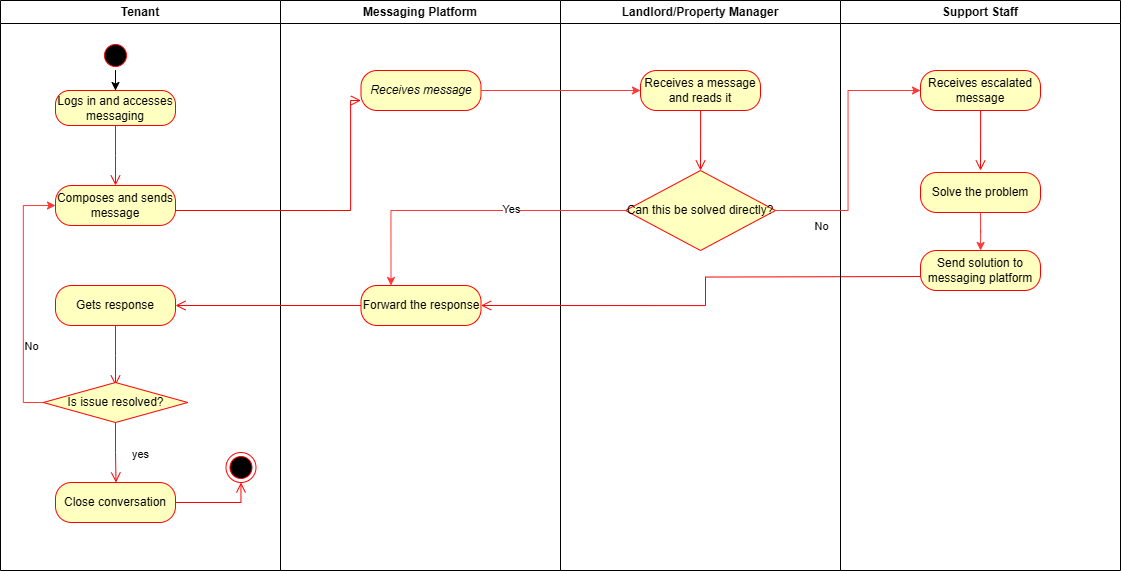

The diagram above was exported from draw.io. Its source (the exported page's mxGraphModel, read from the mxfile embedded in the PNG):
<mxGraphModel dx="2329" dy="1084" grid="1" gridSize="10" guides="1" tooltips="1" connect="1" arrows="1" fold="1" page="1" pageScale="1" pageWidth="1169" pageHeight="826" background="none" math="0" shadow="0">
  <root>
    <mxCell id="0" />
    <mxCell id="1" parent="0" />
    <mxCell id="2" value="Tenant" style="swimlane;whiteSpace=wrap" parent="1" vertex="1">
      <mxGeometry x="30" y="120" width="280" height="570" as="geometry" />
    </mxCell>
    <mxCell id="5mifilfR7spXnIjcyNQS-44" style="edgeStyle=orthogonalEdgeStyle;rounded=0;orthogonalLoop=1;jettySize=auto;html=1;exitX=0.5;exitY=1;exitDx=0;exitDy=0;" parent="2" source="5" target="5mifilfR7spXnIjcyNQS-41" edge="1">
      <mxGeometry relative="1" as="geometry" />
    </mxCell>
    <mxCell id="5" value="" style="ellipse;shape=startState;fillColor=#000000;strokeColor=#ff0000;" parent="2" vertex="1">
      <mxGeometry x="100" y="40" width="30" height="30" as="geometry" />
    </mxCell>
    <mxCell id="5mifilfR7spXnIjcyNQS-41" value="Logs in and accesses messaging" style="rounded=1;whiteSpace=wrap;html=1;arcSize=40;fontColor=#000000;fillColor=#ffffc0;strokeColor=#ff0000;" parent="2" vertex="1">
      <mxGeometry x="55" y="90" width="120" height="35" as="geometry" />
    </mxCell>
    <mxCell id="5mifilfR7spXnIjcyNQS-42" value="" style="edgeStyle=orthogonalEdgeStyle;html=1;verticalAlign=bottom;endArrow=open;endSize=8;strokeColor=#ff0000;rounded=0;" parent="2" source="5mifilfR7spXnIjcyNQS-41" edge="1">
      <mxGeometry relative="1" as="geometry">
        <mxPoint x="115" y="185" as="targetPoint" />
      </mxGeometry>
    </mxCell>
    <mxCell id="5mifilfR7spXnIjcyNQS-45" value="Composes and sends message" style="rounded=1;whiteSpace=wrap;html=1;arcSize=40;fontColor=#000000;fillColor=#ffffc0;strokeColor=#ff0000;" parent="2" vertex="1">
      <mxGeometry x="55" y="185" width="120" height="40" as="geometry" />
    </mxCell>
    <mxCell id="5mifilfR7spXnIjcyNQS-55" value="Gets response" style="rounded=1;whiteSpace=wrap;html=1;arcSize=40;fontColor=#000000;fillColor=#ffffc0;strokeColor=#ff0000;" parent="2" vertex="1">
      <mxGeometry x="55" y="285" width="120" height="40" as="geometry" />
    </mxCell>
    <mxCell id="5mifilfR7spXnIjcyNQS-56" value="" style="edgeStyle=orthogonalEdgeStyle;html=1;verticalAlign=bottom;endArrow=open;endSize=8;strokeColor=#ff0000;rounded=0;" parent="2" source="5mifilfR7spXnIjcyNQS-55" edge="1">
      <mxGeometry relative="1" as="geometry">
        <mxPoint x="115" y="385" as="targetPoint" />
      </mxGeometry>
    </mxCell>
    <mxCell id="r1D-2E0lFHsrmDZQRphq-22" style="edgeStyle=orthogonalEdgeStyle;rounded=0;orthogonalLoop=1;jettySize=auto;html=1;exitX=0;exitY=0.5;exitDx=0;exitDy=0;entryX=0;entryY=0.5;entryDx=0;entryDy=0;strokeColor=#FF3737;" edge="1" parent="2" source="5mifilfR7spXnIjcyNQS-57" target="5mifilfR7spXnIjcyNQS-45">
      <mxGeometry relative="1" as="geometry" />
    </mxCell>
    <mxCell id="r1D-2E0lFHsrmDZQRphq-23" value="No" style="edgeLabel;html=1;align=center;verticalAlign=middle;resizable=0;points=[];" vertex="1" connectable="0" parent="r1D-2E0lFHsrmDZQRphq-22">
      <mxGeometry x="-0.3819" y="-7" relative="1" as="geometry">
        <mxPoint as="offset" />
      </mxGeometry>
    </mxCell>
    <mxCell id="5mifilfR7spXnIjcyNQS-57" value="Is issue resolved?" style="rhombus;whiteSpace=wrap;html=1;fontColor=#000000;fillColor=#ffffc0;strokeColor=#ff0000;" parent="2" vertex="1">
      <mxGeometry x="42.75" y="382" width="144.5" height="40" as="geometry" />
    </mxCell>
    <mxCell id="5mifilfR7spXnIjcyNQS-59" value="yes" style="edgeStyle=orthogonalEdgeStyle;html=1;align=left;verticalAlign=top;endArrow=open;endSize=8;strokeColor=#ff0000;rounded=0;" parent="2" source="5mifilfR7spXnIjcyNQS-57" edge="1">
      <mxGeometry x="-0.4099" y="15" relative="1" as="geometry">
        <mxPoint x="115.5" y="482" as="targetPoint" />
        <mxPoint y="1" as="offset" />
      </mxGeometry>
    </mxCell>
    <mxCell id="5mifilfR7spXnIjcyNQS-62" value="Close conversation" style="rounded=1;whiteSpace=wrap;html=1;arcSize=40;fontColor=#000000;fillColor=#ffffc0;strokeColor=#ff0000;" parent="2" vertex="1">
      <mxGeometry x="55" y="482" width="120" height="40" as="geometry" />
    </mxCell>
    <mxCell id="5mifilfR7spXnIjcyNQS-63" value="" style="edgeStyle=orthogonalEdgeStyle;html=1;verticalAlign=bottom;endArrow=open;endSize=8;strokeColor=#ff0000;rounded=0;entryX=0.5;entryY=1;entryDx=0;entryDy=0;" parent="2" source="5mifilfR7spXnIjcyNQS-62" target="5mifilfR7spXnIjcyNQS-64" edge="1">
      <mxGeometry relative="1" as="geometry">
        <mxPoint x="115" y="582" as="targetPoint" />
        <Array as="points">
          <mxPoint x="240" y="502" />
        </Array>
      </mxGeometry>
    </mxCell>
    <mxCell id="5mifilfR7spXnIjcyNQS-64" value="" style="ellipse;html=1;shape=endState;fillColor=#000000;strokeColor=#ff0000;" parent="2" vertex="1">
      <mxGeometry x="225.5" y="452" width="30" height="30" as="geometry" />
    </mxCell>
    <mxCell id="3" value="Messaging Platform" style="swimlane;whiteSpace=wrap" parent="1" vertex="1">
      <mxGeometry x="310" y="120" width="280" height="570" as="geometry" />
    </mxCell>
    <mxCell id="5mifilfR7spXnIjcyNQS-47" value="&lt;em data-end=&quot;708&quot; data-start=&quot;691&quot;&gt;Receives message&lt;/em&gt;" style="rounded=1;whiteSpace=wrap;html=1;arcSize=40;fontColor=#000000;fillColor=#ffffc0;strokeColor=#ff0000;" parent="3" vertex="1">
      <mxGeometry x="80.5" y="70" width="120" height="40" as="geometry" />
    </mxCell>
    <mxCell id="5mifilfR7spXnIjcyNQS-53" value="Forward the response" style="rounded=1;whiteSpace=wrap;html=1;arcSize=40;fontColor=#000000;fillColor=#ffffc0;strokeColor=#ff0000;" parent="3" vertex="1">
      <mxGeometry x="80.5" y="285" width="120" height="40" as="geometry" />
    </mxCell>
    <mxCell id="4" value="Landlord/Property Manager" style="swimlane;whiteSpace=wrap" parent="1" vertex="1">
      <mxGeometry x="590" y="120" width="280" height="570" as="geometry" />
    </mxCell>
    <mxCell id="5mifilfR7spXnIjcyNQS-49" value="Receives a message and reads it" style="rounded=1;whiteSpace=wrap;html=1;arcSize=40;fontColor=#000000;fillColor=#ffffc0;strokeColor=#ff0000;" parent="4" vertex="1">
      <mxGeometry x="80" y="70" width="120" height="40" as="geometry" />
    </mxCell>
    <mxCell id="5mifilfR7spXnIjcyNQS-50" value="" style="edgeStyle=orthogonalEdgeStyle;html=1;verticalAlign=bottom;endArrow=open;endSize=8;strokeColor=#ff0000;rounded=0;" parent="4" source="5mifilfR7spXnIjcyNQS-49" edge="1">
      <mxGeometry relative="1" as="geometry">
        <mxPoint x="140" y="170" as="targetPoint" />
      </mxGeometry>
    </mxCell>
    <mxCell id="r1D-2E0lFHsrmDZQRphq-12" value="Can this be solved directly?" style="rhombus;whiteSpace=wrap;html=1;fontColor=#000000;fillColor=#ffffc0;strokeColor=#ff0000;" vertex="1" parent="4">
      <mxGeometry x="65" y="170" width="150" height="80" as="geometry" />
    </mxCell>
    <mxCell id="r1D-2E0lFHsrmDZQRphq-20" value="" style="edgeStyle=orthogonalEdgeStyle;html=1;verticalAlign=bottom;endArrow=open;endSize=8;strokeColor=#ff0000;rounded=0;entryX=1;entryY=0.5;entryDx=0;entryDy=0;" edge="1" parent="4" target="5mifilfR7spXnIjcyNQS-53">
      <mxGeometry relative="1" as="geometry">
        <mxPoint x="-70" y="311" as="targetPoint" />
        <mxPoint x="369.5" y="276" as="sourcePoint" />
      </mxGeometry>
    </mxCell>
    <mxCell id="5mifilfR7spXnIjcyNQS-46" value="" style="edgeStyle=orthogonalEdgeStyle;html=1;verticalAlign=bottom;endArrow=open;endSize=8;strokeColor=#ff0000;rounded=0;entryX=0;entryY=0.75;entryDx=0;entryDy=0;" parent="1" source="5mifilfR7spXnIjcyNQS-45" target="5mifilfR7spXnIjcyNQS-47" edge="1">
      <mxGeometry relative="1" as="geometry">
        <mxPoint x="279.5" y="413" as="targetPoint" />
        <Array as="points">
          <mxPoint x="380" y="330" />
          <mxPoint x="380" y="220" />
        </Array>
      </mxGeometry>
    </mxCell>
    <mxCell id="5mifilfR7spXnIjcyNQS-54" value="" style="edgeStyle=orthogonalEdgeStyle;html=1;verticalAlign=bottom;endArrow=open;endSize=8;strokeColor=#ff0000;rounded=0;entryX=1;entryY=0.5;entryDx=0;entryDy=0;" parent="1" source="5mifilfR7spXnIjcyNQS-53" target="5mifilfR7spXnIjcyNQS-55" edge="1">
      <mxGeometry relative="1" as="geometry">
        <mxPoint x="580" y="460" as="targetPoint" />
      </mxGeometry>
    </mxCell>
    <mxCell id="r1D-2E0lFHsrmDZQRphq-5" value="Support Staff" style="swimlane;whiteSpace=wrap" vertex="1" parent="1">
      <mxGeometry x="870" y="120" width="280" height="570" as="geometry" />
    </mxCell>
    <mxCell id="r1D-2E0lFHsrmDZQRphq-6" value="Receives escalated message" style="rounded=1;whiteSpace=wrap;html=1;arcSize=40;fontColor=#000000;fillColor=#ffffc0;strokeColor=#ff0000;" vertex="1" parent="r1D-2E0lFHsrmDZQRphq-5">
      <mxGeometry x="80" y="70" width="120" height="40" as="geometry" />
    </mxCell>
    <mxCell id="r1D-2E0lFHsrmDZQRphq-7" value="" style="edgeStyle=orthogonalEdgeStyle;html=1;verticalAlign=bottom;endArrow=open;endSize=8;strokeColor=#ff0000;rounded=0;" edge="1" parent="r1D-2E0lFHsrmDZQRphq-5" source="r1D-2E0lFHsrmDZQRphq-6">
      <mxGeometry relative="1" as="geometry">
        <mxPoint x="140" y="170" as="targetPoint" />
      </mxGeometry>
    </mxCell>
    <mxCell id="r1D-2E0lFHsrmDZQRphq-21" style="edgeStyle=orthogonalEdgeStyle;rounded=0;orthogonalLoop=1;jettySize=auto;html=1;exitX=0.5;exitY=1;exitDx=0;exitDy=0;strokeColor=#FF3737;" edge="1" parent="r1D-2E0lFHsrmDZQRphq-5" source="r1D-2E0lFHsrmDZQRphq-8" target="r1D-2E0lFHsrmDZQRphq-19">
      <mxGeometry relative="1" as="geometry" />
    </mxCell>
    <mxCell id="r1D-2E0lFHsrmDZQRphq-8" value="Solve the problem" style="rounded=1;whiteSpace=wrap;html=1;arcSize=40;fontColor=#000000;fillColor=#ffffc0;strokeColor=#ff0000;" vertex="1" parent="r1D-2E0lFHsrmDZQRphq-5">
      <mxGeometry x="80" y="172" width="120" height="40" as="geometry" />
    </mxCell>
    <mxCell id="r1D-2E0lFHsrmDZQRphq-19" value="Send solution to messaging platform" style="rounded=1;whiteSpace=wrap;html=1;arcSize=40;fontColor=#000000;fillColor=#ffffc0;strokeColor=#ff0000;" vertex="1" parent="r1D-2E0lFHsrmDZQRphq-5">
      <mxGeometry x="80" y="250" width="120" height="40" as="geometry" />
    </mxCell>
    <mxCell id="r1D-2E0lFHsrmDZQRphq-13" style="edgeStyle=orthogonalEdgeStyle;rounded=0;orthogonalLoop=1;jettySize=auto;html=1;exitX=1;exitY=0.5;exitDx=0;exitDy=0;entryX=0;entryY=0.5;entryDx=0;entryDy=0;fillColor=#FF3333;strokeColor=#FF3737;" edge="1" parent="1" source="5mifilfR7spXnIjcyNQS-47" target="5mifilfR7spXnIjcyNQS-49">
      <mxGeometry relative="1" as="geometry" />
    </mxCell>
    <mxCell id="r1D-2E0lFHsrmDZQRphq-15" style="edgeStyle=orthogonalEdgeStyle;rounded=0;orthogonalLoop=1;jettySize=auto;html=1;exitX=0;exitY=0.5;exitDx=0;exitDy=0;entryX=0.25;entryY=0;entryDx=0;entryDy=0;strokeColor=#FF3737;" edge="1" parent="1" source="r1D-2E0lFHsrmDZQRphq-12" target="5mifilfR7spXnIjcyNQS-53">
      <mxGeometry relative="1" as="geometry" />
    </mxCell>
    <mxCell id="r1D-2E0lFHsrmDZQRphq-16" value="Yes" style="edgeLabel;html=1;align=center;verticalAlign=middle;resizable=0;points=[];" vertex="1" connectable="0" parent="r1D-2E0lFHsrmDZQRphq-15">
      <mxGeometry x="-0.2504" y="-2" relative="1" as="geometry">
        <mxPoint x="1" as="offset" />
      </mxGeometry>
    </mxCell>
    <mxCell id="r1D-2E0lFHsrmDZQRphq-17" style="edgeStyle=orthogonalEdgeStyle;rounded=0;orthogonalLoop=1;jettySize=auto;html=1;exitX=1;exitY=0.5;exitDx=0;exitDy=0;entryX=0;entryY=0.5;entryDx=0;entryDy=0;strokeColor=#FF3737;" edge="1" parent="1" source="r1D-2E0lFHsrmDZQRphq-12" target="r1D-2E0lFHsrmDZQRphq-6">
      <mxGeometry relative="1" as="geometry" />
    </mxCell>
    <mxCell id="r1D-2E0lFHsrmDZQRphq-18" value="No" style="edgeLabel;html=1;align=center;verticalAlign=middle;resizable=0;points=[];" vertex="1" connectable="0" parent="r1D-2E0lFHsrmDZQRphq-17">
      <mxGeometry x="-0.6931" y="-2" relative="1" as="geometry">
        <mxPoint x="5" y="13" as="offset" />
      </mxGeometry>
    </mxCell>
  </root>
</mxGraphModel>